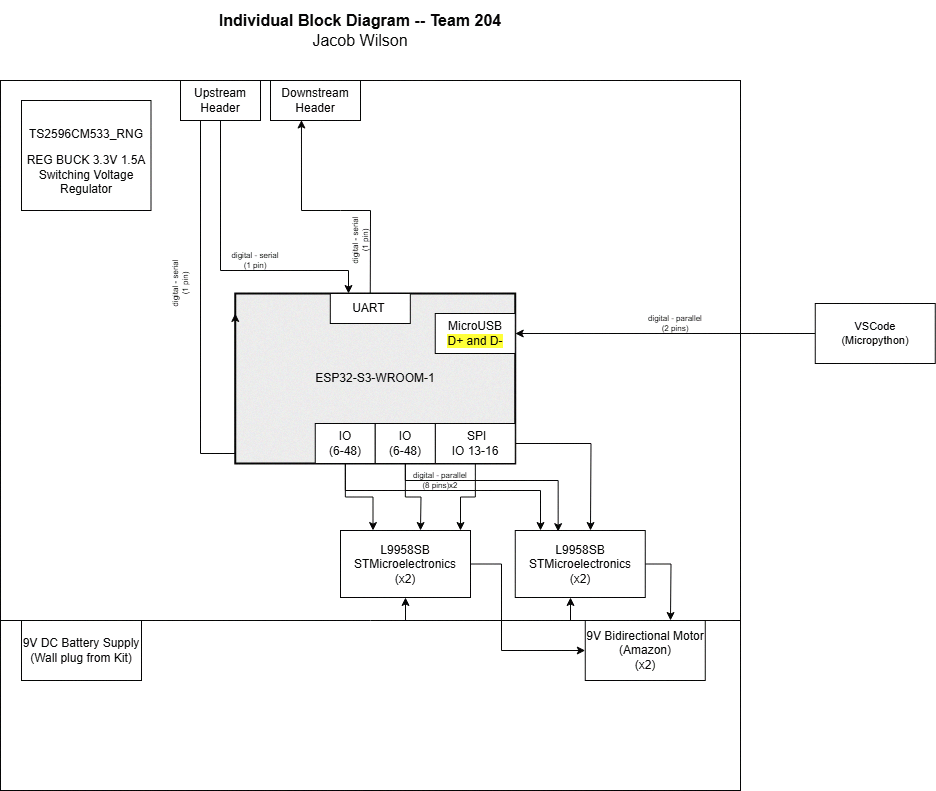

The diagram above was exported from draw.io. Its source (the exported page's mxGraphModel, read from the mxfile embedded in the PNG):
<mxGraphModel dx="2239" dy="658" grid="1" gridSize="10" guides="1" tooltips="1" connect="1" arrows="1" fold="1" page="1" pageScale="1" pageWidth="850" pageHeight="1100" math="0" shadow="0">
  <root>
    <mxCell id="0" />
    <mxCell id="1" parent="0" />
    <mxCell id="4BOJKa1ore0przSMVB5h-1" value="" style="rounded=0;whiteSpace=wrap;html=1;fontSize=16;movable=0;resizable=0;rotatable=0;deletable=0;editable=0;locked=1;connectable=0;" parent="1" vertex="1">
      <mxGeometry x="-20" y="350" width="740" height="710" as="geometry" />
    </mxCell>
    <mxCell id="4BOJKa1ore0przSMVB5h-3" value="" style="group;strokeWidth=1;" parent="1" connectable="0" vertex="1">
      <mxGeometry x="244.75" y="563" width="250" height="190" as="geometry" />
    </mxCell>
    <mxCell id="4BOJKa1ore0przSMVB5h-4" value="ESP32-S3-WROOM-1" style="rounded=0;whiteSpace=wrap;html=1;strokeWidth=2;fillColor=#E6E6E6;" parent="4BOJKa1ore0przSMVB5h-3" vertex="1">
      <mxGeometry x="-30" width="280" height="170" as="geometry" />
    </mxCell>
    <mxCell id="WdIGtafiIX3OUD9jg0tm-13" style="edgeStyle=orthogonalEdgeStyle;rounded=0;orthogonalLoop=1;jettySize=auto;html=1;" edge="1" parent="4BOJKa1ore0przSMVB5h-3" source="4BOJKa1ore0przSMVB5h-6">
      <mxGeometry relative="1" as="geometry">
        <mxPoint x="275.25" y="237" as="targetPoint" />
        <Array as="points">
          <mxPoint x="80" y="197" />
          <mxPoint x="275" y="197" />
        </Array>
      </mxGeometry>
    </mxCell>
    <mxCell id="4BOJKa1ore0przSMVB5h-6" value="&lt;div&gt;IO&lt;/div&gt;&lt;div&gt;(6-48)&lt;/div&gt;" style="rounded=0;whiteSpace=wrap;html=1;" parent="4BOJKa1ore0przSMVB5h-3" vertex="1">
      <mxGeometry x="50" y="130" width="60" height="40" as="geometry" />
    </mxCell>
    <mxCell id="4BOJKa1ore0przSMVB5h-7" value="&lt;div&gt;UART&amp;nbsp;&lt;/div&gt;" style="rounded=0;whiteSpace=wrap;html=1;" parent="4BOJKa1ore0przSMVB5h-3" vertex="1">
      <mxGeometry x="65.06" width="80" height="30" as="geometry" />
    </mxCell>
    <mxCell id="4BOJKa1ore0przSMVB5h-8" value="&lt;div&gt;MicroUSB&lt;/div&gt;&lt;span style=&quot;background-color: rgb(255, 255, 51);&quot;&gt;D+ and D-&lt;/span&gt;" style="rounded=0;whiteSpace=wrap;html=1;" parent="4BOJKa1ore0przSMVB5h-3" vertex="1">
      <mxGeometry x="170" y="20" width="80" height="40" as="geometry" />
    </mxCell>
    <mxCell id="WdIGtafiIX3OUD9jg0tm-10" style="edgeStyle=orthogonalEdgeStyle;rounded=0;orthogonalLoop=1;jettySize=auto;html=1;" edge="1" parent="4BOJKa1ore0przSMVB5h-3" source="4BOJKa1ore0przSMVB5h-11">
      <mxGeometry relative="1" as="geometry">
        <mxPoint x="325.25" y="237" as="targetPoint" />
      </mxGeometry>
    </mxCell>
    <mxCell id="4BOJKa1ore0przSMVB5h-11" value="&lt;div&gt;&amp;nbsp;SPI&lt;/div&gt;&lt;div&gt;IO 13-16&lt;/div&gt;" style="rounded=0;whiteSpace=wrap;html=1;" parent="4BOJKa1ore0przSMVB5h-3" vertex="1">
      <mxGeometry x="170" y="130" width="80" height="40" as="geometry" />
    </mxCell>
    <mxCell id="WdIGtafiIX3OUD9jg0tm-15" style="edgeStyle=orthogonalEdgeStyle;rounded=0;orthogonalLoop=1;jettySize=auto;html=1;" edge="1" parent="4BOJKa1ore0przSMVB5h-3" source="4BOJKa1ore0przSMVB5h-12">
      <mxGeometry relative="1" as="geometry">
        <mxPoint x="155.25" y="237" as="targetPoint" />
      </mxGeometry>
    </mxCell>
    <mxCell id="4BOJKa1ore0przSMVB5h-12" value="&lt;div&gt;IO&lt;/div&gt;&lt;div&gt;(6-48)&lt;/div&gt;" style="rounded=0;whiteSpace=wrap;html=1;" parent="4BOJKa1ore0przSMVB5h-3" vertex="1">
      <mxGeometry x="110" y="130" width="60" height="40" as="geometry" />
    </mxCell>
    <mxCell id="4BOJKa1ore0przSMVB5h-13" value="&lt;p style=&quot;line-height: 120%&quot;&gt;TS2596CM533_RNG&lt;/p&gt;&lt;div&gt;REG BUCK 3.3V 1.5A Switching Voltage Regulator&lt;/div&gt;" style="rounded=0;whiteSpace=wrap;html=1;" parent="1" vertex="1">
      <mxGeometry x="1" y="370" width="129.5" height="110" as="geometry" />
    </mxCell>
    <mxCell id="4BOJKa1ore0przSMVB5h-14" value="&lt;div style=&quot;font-size: 16px&quot;&gt;&lt;b style=&quot;font-size: 16px&quot;&gt;Individual Block Diagram -- Team 204&lt;/b&gt;&lt;/div&gt;&lt;div style=&quot;font-size: 16px&quot;&gt;Jacob Wilson&lt;/div&gt;" style="text;html=1;strokeColor=none;fillColor=none;align=center;verticalAlign=middle;whiteSpace=wrap;rounded=0;fontSize=16;" parent="1" vertex="1">
      <mxGeometry x="10" y="270" width="660" height="60" as="geometry" />
    </mxCell>
    <mxCell id="4BOJKa1ore0przSMVB5h-15" style="edgeStyle=orthogonalEdgeStyle;rounded=0;orthogonalLoop=1;jettySize=auto;html=1;entryX=1;entryY=0.5;entryDx=0;entryDy=0;startArrow=none;startFill=0;endArrow=classic;fontSize=11;strokeWidth=1;sketch=0;" parent="1" source="4BOJKa1ore0przSMVB5h-16" target="4BOJKa1ore0przSMVB5h-8" edge="1">
      <mxGeometry relative="1" as="geometry" />
    </mxCell>
    <mxCell id="4BOJKa1ore0przSMVB5h-16" value="VSCode&lt;div&gt;(Micropython)&lt;/div&gt;" style="rounded=0;whiteSpace=wrap;html=1;fontSize=11;" parent="1" vertex="1">
      <mxGeometry x="794.75" y="573" width="120" height="60" as="geometry" />
    </mxCell>
    <mxCell id="4BOJKa1ore0przSMVB5h-17" value="&lt;div style=&quot;font-size: 8px&quot;&gt;digital - parallel&lt;br&gt;&lt;/div&gt;&lt;div style=&quot;font-size: 8px&quot;&gt;(2 pins)&lt;/div&gt;" style="text;html=1;strokeColor=none;fillColor=none;align=center;verticalAlign=middle;whiteSpace=wrap;rounded=0;fontSize=8;rotation=0;" parent="1" vertex="1">
      <mxGeometry x="624.75" y="583" width="60" height="20" as="geometry" />
    </mxCell>
    <mxCell id="4BOJKa1ore0przSMVB5h-18" style="edgeStyle=orthogonalEdgeStyle;rounded=0;orthogonalLoop=1;jettySize=auto;html=1;" parent="1" source="4BOJKa1ore0przSMVB5h-20" target="4BOJKa1ore0przSMVB5h-7" edge="1">
      <mxGeometry relative="1" as="geometry">
        <mxPoint x="328" y="560" as="targetPoint" />
        <Array as="points">
          <mxPoint x="200" y="540" />
          <mxPoint x="328" y="540" />
        </Array>
      </mxGeometry>
    </mxCell>
    <mxCell id="4BOJKa1ore0przSMVB5h-19" style="edgeStyle=orthogonalEdgeStyle;rounded=0;orthogonalLoop=1;jettySize=auto;html=1;entryX=0;entryY=0.5;entryDx=0;entryDy=0;" parent="1" source="4BOJKa1ore0przSMVB5h-20" edge="1">
      <mxGeometry relative="1" as="geometry">
        <Array as="points">
          <mxPoint x="180" y="723" />
        </Array>
        <mxPoint x="214.75" y="583" as="targetPoint" />
      </mxGeometry>
    </mxCell>
    <mxCell id="4BOJKa1ore0przSMVB5h-20" value="Upstream&lt;div&gt;Header&lt;/div&gt;" style="rounded=0;whiteSpace=wrap;html=1;" parent="1" vertex="1">
      <mxGeometry x="160" y="350" width="80" height="40" as="geometry" />
    </mxCell>
    <mxCell id="4BOJKa1ore0przSMVB5h-22" value="Downstream&lt;div&gt;Header&lt;/div&gt;" style="rounded=0;whiteSpace=wrap;html=1;" parent="1" vertex="1">
      <mxGeometry x="250" y="350" width="90" height="40" as="geometry" />
    </mxCell>
    <mxCell id="4BOJKa1ore0przSMVB5h-26" value="&lt;div style=&quot;font-size: 8px&quot;&gt;digital - serial&lt;/div&gt;&lt;div style=&quot;font-size: 8px&quot;&gt;(1 pin)&lt;br&gt;&lt;/div&gt;" style="text;html=1;strokeColor=none;fillColor=none;align=center;verticalAlign=middle;whiteSpace=wrap;rounded=0;fontSize=8;rotation=0;" parent="1" vertex="1">
      <mxGeometry x="204.75" y="520" width="60" height="20" as="geometry" />
    </mxCell>
    <mxCell id="4BOJKa1ore0przSMVB5h-28" value="&lt;div style=&quot;font-size: 8px&quot;&gt;digital - serial&lt;/div&gt;&lt;div style=&quot;font-size: 8px&quot;&gt;(1 pin)&lt;br&gt;&lt;/div&gt;" style="text;html=1;strokeColor=none;fillColor=none;align=center;verticalAlign=middle;whiteSpace=wrap;rounded=0;fontSize=8;rotation=-90;" parent="1" vertex="1">
      <mxGeometry x="310" y="500" width="60" height="20" as="geometry" />
    </mxCell>
    <mxCell id="4BOJKa1ore0przSMVB5h-30" value="&lt;div style=&quot;font-size: 8px&quot;&gt;digital - serial&lt;/div&gt;&lt;div style=&quot;font-size: 8px&quot;&gt;(1 pin)&lt;br&gt;&lt;/div&gt;" style="text;html=1;strokeColor=none;fillColor=none;align=center;verticalAlign=middle;whiteSpace=wrap;rounded=0;fontSize=8;rotation=-90;" parent="1" vertex="1">
      <mxGeometry x="130" y="543" width="60" height="20" as="geometry" />
    </mxCell>
    <mxCell id="4BOJKa1ore0przSMVB5h-39" style="edgeStyle=orthogonalEdgeStyle;rounded=0;orthogonalLoop=1;jettySize=auto;html=1;entryX=0;entryY=0.5;entryDx=0;entryDy=0;" parent="1" source="4BOJKa1ore0przSMVB5h-40" target="4BOJKa1ore0przSMVB5h-43" edge="1">
      <mxGeometry relative="1" as="geometry">
        <mxPoint x="480" y="940" as="targetPoint" />
        <Array as="points">
          <mxPoint x="481" y="834" />
          <mxPoint x="481" y="920" />
        </Array>
      </mxGeometry>
    </mxCell>
    <mxCell id="4BOJKa1ore0przSMVB5h-40" value="L9958SB&lt;div&gt;STMicroelectronics&lt;/div&gt;&lt;div&gt;(x2)&lt;/div&gt;" style="rounded=0;whiteSpace=wrap;html=1;" parent="1" vertex="1">
      <mxGeometry x="320" y="800" width="130" height="67" as="geometry" />
    </mxCell>
    <mxCell id="4BOJKa1ore0przSMVB5h-43" value="&lt;div&gt;9V Bidirectional Motor (Amazon)&lt;div&gt;(x2)&lt;/div&gt;&lt;/div&gt;" style="rounded=0;whiteSpace=wrap;html=1;" parent="1" vertex="1">
      <mxGeometry x="564.75" y="890" width="120" height="60" as="geometry" />
    </mxCell>
    <mxCell id="4BOJKa1ore0przSMVB5h-44" value="" style="endArrow=none;html=1;rounded=0;" parent="1" edge="1">
      <mxGeometry width="50" height="50" relative="1" as="geometry">
        <mxPoint x="-20" y="890" as="sourcePoint" />
        <mxPoint x="720" y="890" as="targetPoint" />
      </mxGeometry>
    </mxCell>
    <mxCell id="4BOJKa1ore0przSMVB5h-45" value="9V DC Battery Supply (Wall plug from Kit)" style="rounded=0;whiteSpace=wrap;html=1;" parent="1" vertex="1">
      <mxGeometry x="1" y="890" width="120" height="60" as="geometry" />
    </mxCell>
    <mxCell id="WdIGtafiIX3OUD9jg0tm-4" value="&lt;div style=&quot;font-size: 8px&quot;&gt;digital - parallel&lt;br&gt;&lt;/div&gt;&lt;div style=&quot;font-size: 8px&quot;&gt;(8 pins)x2&lt;/div&gt;" style="text;html=1;strokeColor=none;fillColor=none;align=center;verticalAlign=middle;whiteSpace=wrap;rounded=0;fontSize=8;rotation=0;" vertex="1" parent="1">
      <mxGeometry x="390" y="740" width="60" height="20" as="geometry" />
    </mxCell>
    <mxCell id="WdIGtafiIX3OUD9jg0tm-6" value="" style="endArrow=classic;html=1;rounded=0;entryX=0.5;entryY=1;entryDx=0;entryDy=0;" edge="1" parent="1" target="4BOJKa1ore0przSMVB5h-40">
      <mxGeometry width="50" height="50" relative="1" as="geometry">
        <mxPoint x="385" y="890" as="sourcePoint" />
        <mxPoint x="430" y="840" as="targetPoint" />
      </mxGeometry>
    </mxCell>
    <mxCell id="WdIGtafiIX3OUD9jg0tm-7" value="" style="endArrow=classic;html=1;rounded=0;entryX=0.344;entryY=0.988;entryDx=0;entryDy=0;entryPerimeter=0;" edge="1" parent="1" target="4BOJKa1ore0przSMVB5h-22">
      <mxGeometry width="50" height="50" relative="1" as="geometry">
        <mxPoint x="349.75" y="563" as="sourcePoint" />
        <mxPoint x="399.75" y="513" as="targetPoint" />
        <Array as="points">
          <mxPoint x="350" y="480" />
          <mxPoint x="320" y="480" />
          <mxPoint x="281" y="480" />
        </Array>
      </mxGeometry>
    </mxCell>
    <mxCell id="WdIGtafiIX3OUD9jg0tm-18" style="edgeStyle=orthogonalEdgeStyle;rounded=0;orthogonalLoop=1;jettySize=auto;html=1;" edge="1" parent="1" source="WdIGtafiIX3OUD9jg0tm-8">
      <mxGeometry relative="1" as="geometry">
        <mxPoint x="650" y="890" as="targetPoint" />
      </mxGeometry>
    </mxCell>
    <mxCell id="WdIGtafiIX3OUD9jg0tm-8" value="L9958SB&lt;div&gt;STMicroelectronics&lt;/div&gt;&lt;div&gt;(x2)&lt;/div&gt;" style="rounded=0;whiteSpace=wrap;html=1;" vertex="1" parent="1">
      <mxGeometry x="494.75" y="800" width="130" height="67" as="geometry" />
    </mxCell>
    <mxCell id="WdIGtafiIX3OUD9jg0tm-11" style="edgeStyle=orthogonalEdgeStyle;rounded=0;orthogonalLoop=1;jettySize=auto;html=1;entryX=0.923;entryY=0;entryDx=0;entryDy=0;entryPerimeter=0;" edge="1" parent="1" source="4BOJKa1ore0przSMVB5h-11" target="4BOJKa1ore0przSMVB5h-40">
      <mxGeometry relative="1" as="geometry" />
    </mxCell>
    <mxCell id="WdIGtafiIX3OUD9jg0tm-12" style="edgeStyle=orthogonalEdgeStyle;rounded=0;orthogonalLoop=1;jettySize=auto;html=1;entryX=0.33;entryY=0.017;entryDx=0;entryDy=0;entryPerimeter=0;" edge="1" parent="1" source="4BOJKa1ore0przSMVB5h-12" target="WdIGtafiIX3OUD9jg0tm-8">
      <mxGeometry relative="1" as="geometry">
        <Array as="points">
          <mxPoint x="385" y="750" />
          <mxPoint x="538" y="750" />
        </Array>
      </mxGeometry>
    </mxCell>
    <mxCell id="WdIGtafiIX3OUD9jg0tm-14" style="edgeStyle=orthogonalEdgeStyle;rounded=0;orthogonalLoop=1;jettySize=auto;html=1;entryX=0.25;entryY=0;entryDx=0;entryDy=0;" edge="1" parent="1" source="4BOJKa1ore0przSMVB5h-6" target="4BOJKa1ore0przSMVB5h-40">
      <mxGeometry relative="1" as="geometry" />
    </mxCell>
    <mxCell id="WdIGtafiIX3OUD9jg0tm-17" value="" style="endArrow=classic;html=1;rounded=0;entryX=0.5;entryY=1;entryDx=0;entryDy=0;" edge="1" parent="1">
      <mxGeometry width="50" height="50" relative="1" as="geometry">
        <mxPoint x="550" y="890" as="sourcePoint" />
        <mxPoint x="550" y="867" as="targetPoint" />
      </mxGeometry>
    </mxCell>
  </root>
</mxGraphModel>